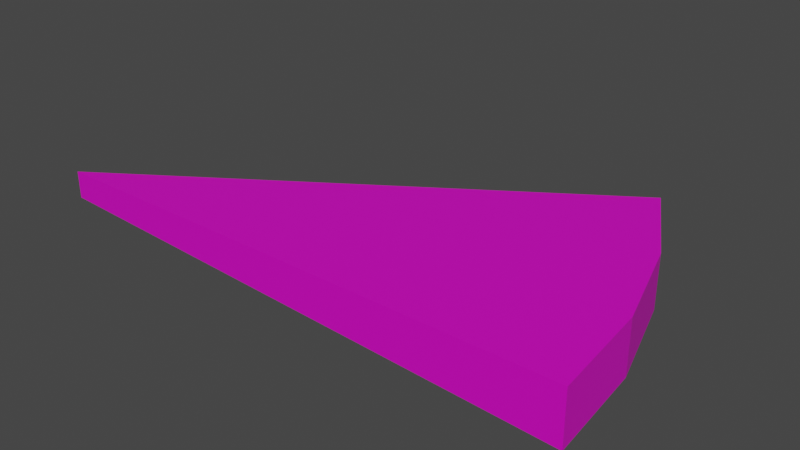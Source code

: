 # Source: 3SegmentSlicePink.blend  (saved by Blender 3.2.14; exported with 4.5.12 LTS)
import bpy
from mathutils import Matrix  # noqa: F401  (used for matrix-valued properties, if any)

bpy.ops.wm.read_factory_settings(use_empty=True)
scene = bpy.context.scene
scene.name = 'Scene'

# ---- collections
col_collection = bpy.data.collections.new('Collection'); scene.collection.children.link(col_collection)

# ---- materials (node trees are filled in below, after node groups)
mat_blue = bpy.data.materials.new('Blue')
mat_blue.use_transparent_shadow = False

# ---- material node trees
mat_blue.use_nodes = True; mat_blue.node_tree.nodes.clear()
_N = mat_blue.node_tree.nodes; _L = mat_blue.node_tree.links
n0 = _N.new('ShaderNodeBsdfPrincipled'); n0.name = 'Principled BSDF'; n0.location = (10, 300)
n0.distribution = 'GGX'
n0.subsurface_method = 'RANDOM_WALK_SKIN'
n0.inputs[0].default_value = (0.8, 0.0, 0.6121, 1.0)
n0.inputs[3].default_value = 1.45
n0.inputs[27].default_value = (0.0, 0.0, 0.0, 1.0)
n0.inputs[28].default_value = 1.0
n1 = _N.new('ShaderNodeOutputMaterial'); n1.name = 'Material Output'; n1.location = (300, 300)
_L.new(n0.outputs[0], n1.inputs[0])
n1.is_active_output = True

# ---- world
world_world = bpy.data.worlds.new('World'); scene.world = world_world
world_world.use_nodes = True; world_world.node_tree.nodes.clear()
_N = world_world.node_tree.nodes; _L = world_world.node_tree.links
n0 = _N.new('ShaderNodeOutputWorld'); n0.name = 'World Output'; n0.location = (300, 300)
n1 = _N.new('ShaderNodeBackground'); n1.name = 'Background'; n1.location = (10, 300)
n1.inputs[0].default_value = (0.05088, 0.05088, 0.05088, 1.0)
_L.new(n1.outputs[0], n0.inputs[0])
n0.is_active_output = True
world_world.color = (0.05088, 0.05088, 0.05088)
world_world.use_sun_shadow = False
world_world.sun_shadow_jitter_overblur = 0.0

# ---- meshes
me_cylinder = bpy.data.meshes.new('Cylinder')
me_cylinder.from_pydata([(0.8315, 0.5556, -1.0), (0.8315, 0.5556, 1.0), (0.9239, 0.3827, -1.0), (0.9239, 0.3827, 1.0), (0.9808, 0.1951, -1.0), (0.9808, 0.1951, 1.0), (1.0, -4.371e-08, -1.0), (1.0, -4.371e-08, 1.0), (-1.58e-06, -4.411e-06, 1.0), (-1.58e-06, 3.245e-08, -5.96e-07), (-1.58e-06, -3.245e-08, 1.947e-06)], [(9, 10)], [(0, 1, 3, 2), (2, 3, 5, 4), (4, 5, 7, 6), (0, 9, 8, 1), (1, 8, 7, 5, 3), (6, 7, 8, 9), (0, 2, 4, 6, 9)])
_uv = me_cylinder.uv_layers.new(name='UVMap')
_uv.uv.foreach_set('vector', [0.8438, 0.5, 0.8438, 1.0, 0.8125, 1.0, 0.8125, 0.5, 0.8125, 0.5, 0.8125, 1.0, 0.7812, 1.0, 0.7812, 0.5, 0.7812, 0.5, 0.7812, 1.0, 0.75, 1.0, 0.75, 0.5, 0.8438, 0.5, 0.0, 0.0, 0.25, 0.25, 0.4496, 0.3833, 0.4496, 0.3833, 0.25, 0.25, 0.49, 0.25, 0.4854, 0.2968, 0.4717, 0.3418, 0.75, 0.5, 0.49, 0.25, 0.25, 0.25, 0.0, 0.0, 0.8438, 0.5, 0.8125, 0.5, 0.7812, 0.5, 0.75, 0.5, 0.0, 0.0])
me_cylinder.materials.append(mat_blue)
me_cylinder.update()

# ---- objects
ob_cylinder = bpy.data.objects.new('Cylinder', me_cylinder)

# ---- transforms, parenting, visibility, modifiers, constraints
ob_cylinder.location = (0.0, 0.0, 0.0)
ob_cylinder.scale = (10.0, 10.0, 0.5)

# ---- collection membership
col_collection.objects.link(ob_cylinder)

# ---- scene / render settings (as saved in the file)
scene.frame_start = 1; scene.frame_end = 250; scene.frame_set(1)
scene.render.engine = 'BLENDER_EEVEE_NEXT'
scene.cycles.sampling_pattern = 'TABULATED_SOBOL'
scene.cycles.use_light_tree = False
scene.view_settings.view_transform = 'Filmic'
bpy.context.view_layer.update()

# ---- added for rendering (the .blend has no active camera and no usable light): camera, sun
cam_auto = bpy.data.cameras.new('AutoCamera')
cam_auto.lens = 50.0
cam_auto.sensor_width = 36.0
cam_auto.clip_end = 1000.0
ob_auto_camera = bpy.data.objects.new('AutoCamera', cam_auto)
scene.collection.objects.link(ob_auto_camera)
ob_auto_camera.location = (15.6246, -9.97175, 8.49972)
ob_auto_camera.rotation_euler = (1.09748, -7.21219e-08, 0.694738)
scene.camera = ob_auto_camera
light_auto_sun = bpy.data.lights.new('AutoSun', 'SUN')
light_auto_sun.energy = 3.0
light_auto_sun.angle = 0.0523599
ob_auto_sun = bpy.data.objects.new('AutoSun', light_auto_sun)
scene.collection.objects.link(ob_auto_sun)
ob_auto_sun.rotation_euler = (0.872665, 0.174533, 0.523599)
bpy.context.view_layer.update()
